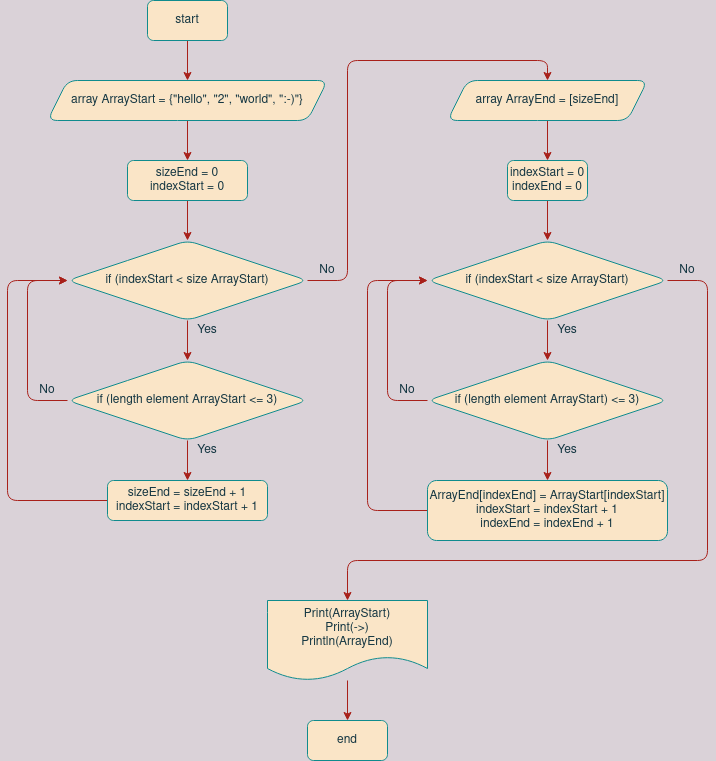

The diagram above was exported from draw.io. Its source (the exported page's mxGraphModel, read from the mxfile embedded in the PNG):
<mxGraphModel dx="1176" dy="733" grid="1" gridSize="10" guides="1" tooltips="1" connect="1" arrows="1" fold="1" page="1" pageScale="1" pageWidth="827" pageHeight="1169" background="#DAD2D8" math="0" shadow="0">
  <root>
    <mxCell id="0" />
    <mxCell id="1" parent="0" />
    <mxCell id="QJNi0btSnSBaLrDgE5uj-4" value="" style="edgeStyle=orthogonalEdgeStyle;rounded=1;orthogonalLoop=1;jettySize=auto;html=1;labelBackgroundColor=#DAD2D8;strokeColor=#A8201A;fontColor=#143642;" parent="1" source="QJNi0btSnSBaLrDgE5uj-1" target="QJNi0btSnSBaLrDgE5uj-3" edge="1">
      <mxGeometry relative="1" as="geometry" />
    </mxCell>
    <mxCell id="QJNi0btSnSBaLrDgE5uj-1" value="&lt;div&gt;start&lt;/div&gt;" style="rounded=1;whiteSpace=wrap;html=1;fillColor=#FAE5C7;strokeColor=#0F8B8D;fontColor=#143642;" parent="1" vertex="1">
      <mxGeometry x="200" y="40" width="80" height="40" as="geometry" />
    </mxCell>
    <mxCell id="QJNi0btSnSBaLrDgE5uj-2" value="&lt;div&gt;end&lt;/div&gt;" style="rounded=1;whiteSpace=wrap;html=1;fillColor=#FAE5C7;strokeColor=#0F8B8D;fontColor=#143642;" parent="1" vertex="1">
      <mxGeometry x="360" y="760" width="80" height="40" as="geometry" />
    </mxCell>
    <mxCell id="QJNi0btSnSBaLrDgE5uj-9" value="" style="edgeStyle=orthogonalEdgeStyle;rounded=1;orthogonalLoop=1;jettySize=auto;html=1;labelBackgroundColor=#DAD2D8;strokeColor=#A8201A;fontColor=#143642;" parent="1" source="QJNi0btSnSBaLrDgE5uj-3" target="QJNi0btSnSBaLrDgE5uj-8" edge="1">
      <mxGeometry relative="1" as="geometry" />
    </mxCell>
    <mxCell id="QJNi0btSnSBaLrDgE5uj-3" value="&lt;div&gt;array ArrayStart = {&quot;hello&quot;, &quot;2&quot;, &quot;world&quot;, &quot;:-)&quot;}&lt;/div&gt;" style="shape=parallelogram;perimeter=parallelogramPerimeter;whiteSpace=wrap;html=1;fixedSize=1;fillColor=#FAE5C7;strokeColor=#0F8B8D;rounded=1;fontColor=#143642;" parent="1" vertex="1">
      <mxGeometry x="100" y="120" width="280" height="40" as="geometry" />
    </mxCell>
    <mxCell id="QJNi0btSnSBaLrDgE5uj-12" value="" style="edgeStyle=orthogonalEdgeStyle;rounded=1;orthogonalLoop=1;jettySize=auto;html=1;labelBackgroundColor=#DAD2D8;strokeColor=#A8201A;fontColor=#143642;" parent="1" source="QJNi0btSnSBaLrDgE5uj-6" target="QJNi0btSnSBaLrDgE5uj-11" edge="1">
      <mxGeometry relative="1" as="geometry" />
    </mxCell>
    <mxCell id="QJNi0btSnSBaLrDgE5uj-24" value="" style="edgeStyle=orthogonalEdgeStyle;rounded=1;orthogonalLoop=1;jettySize=auto;html=1;entryX=0.5;entryY=0;entryDx=0;entryDy=0;labelBackgroundColor=#DAD2D8;strokeColor=#A8201A;fontColor=#143642;" parent="1" source="QJNi0btSnSBaLrDgE5uj-6" target="QJNi0btSnSBaLrDgE5uj-23" edge="1">
      <mxGeometry relative="1" as="geometry">
        <Array as="points">
          <mxPoint x="400" y="320" />
          <mxPoint x="400" y="100" />
          <mxPoint x="600" y="100" />
        </Array>
      </mxGeometry>
    </mxCell>
    <mxCell id="QJNi0btSnSBaLrDgE5uj-6" value="&lt;div&gt;if (indexStart &amp;lt; size ArrayStart)&lt;/div&gt;" style="rhombus;whiteSpace=wrap;html=1;fillColor=#FAE5C7;strokeColor=#0F8B8D;rounded=1;fontColor=#143642;" parent="1" vertex="1">
      <mxGeometry x="120" y="280" width="240" height="80" as="geometry" />
    </mxCell>
    <mxCell id="QJNi0btSnSBaLrDgE5uj-10" value="" style="edgeStyle=orthogonalEdgeStyle;rounded=1;orthogonalLoop=1;jettySize=auto;html=1;labelBackgroundColor=#DAD2D8;strokeColor=#A8201A;fontColor=#143642;" parent="1" source="QJNi0btSnSBaLrDgE5uj-8" target="QJNi0btSnSBaLrDgE5uj-6" edge="1">
      <mxGeometry relative="1" as="geometry" />
    </mxCell>
    <mxCell id="QJNi0btSnSBaLrDgE5uj-8" value="&lt;div&gt;sizeEnd = 0&lt;/div&gt;indexStart = 0" style="rounded=1;whiteSpace=wrap;html=1;fillColor=#FAE5C7;strokeColor=#0F8B8D;fontColor=#143642;" parent="1" vertex="1">
      <mxGeometry x="180" y="200" width="120" height="40" as="geometry" />
    </mxCell>
    <mxCell id="QJNi0btSnSBaLrDgE5uj-14" value="" style="edgeStyle=orthogonalEdgeStyle;rounded=1;orthogonalLoop=1;jettySize=auto;html=1;labelBackgroundColor=#DAD2D8;strokeColor=#A8201A;fontColor=#143642;" parent="1" source="QJNi0btSnSBaLrDgE5uj-11" target="QJNi0btSnSBaLrDgE5uj-13" edge="1">
      <mxGeometry relative="1" as="geometry" />
    </mxCell>
    <mxCell id="QJNi0btSnSBaLrDgE5uj-18" style="edgeStyle=orthogonalEdgeStyle;rounded=1;orthogonalLoop=1;jettySize=auto;html=1;entryX=0;entryY=0.5;entryDx=0;entryDy=0;labelBackgroundColor=#DAD2D8;strokeColor=#A8201A;fontColor=#143642;" parent="1" source="QJNi0btSnSBaLrDgE5uj-11" target="QJNi0btSnSBaLrDgE5uj-6" edge="1">
      <mxGeometry relative="1" as="geometry">
        <Array as="points">
          <mxPoint x="80" y="440" />
          <mxPoint x="80" y="320" />
        </Array>
      </mxGeometry>
    </mxCell>
    <mxCell id="QJNi0btSnSBaLrDgE5uj-11" value="if (length element ArrayStart &amp;lt;= 3)" style="rhombus;whiteSpace=wrap;html=1;fillColor=#FAE5C7;strokeColor=#0F8B8D;rounded=1;fontColor=#143642;" parent="1" vertex="1">
      <mxGeometry x="120" y="400" width="240" height="80" as="geometry" />
    </mxCell>
    <mxCell id="QJNi0btSnSBaLrDgE5uj-15" style="edgeStyle=orthogonalEdgeStyle;rounded=1;orthogonalLoop=1;jettySize=auto;html=1;entryX=0;entryY=0.5;entryDx=0;entryDy=0;labelBackgroundColor=#DAD2D8;strokeColor=#A8201A;fontColor=#143642;" parent="1" source="QJNi0btSnSBaLrDgE5uj-13" target="QJNi0btSnSBaLrDgE5uj-6" edge="1">
      <mxGeometry relative="1" as="geometry">
        <Array as="points">
          <mxPoint x="60" y="540" />
          <mxPoint x="60" y="320" />
        </Array>
      </mxGeometry>
    </mxCell>
    <mxCell id="QJNi0btSnSBaLrDgE5uj-13" value="&lt;div&gt;sizeEnd = sizeEnd + 1&lt;/div&gt;&lt;div&gt;indexStart = indexStart + 1&lt;br&gt;&lt;/div&gt;" style="whiteSpace=wrap;html=1;fillColor=#FAE5C7;strokeColor=#0F8B8D;rounded=1;fontColor=#143642;" parent="1" vertex="1">
      <mxGeometry x="160" y="520" width="160" height="40" as="geometry" />
    </mxCell>
    <mxCell id="QJNi0btSnSBaLrDgE5uj-16" value="Yes" style="text;html=1;strokeColor=none;fillColor=none;align=center;verticalAlign=middle;whiteSpace=wrap;rounded=1;fontColor=#143642;" parent="1" vertex="1">
      <mxGeometry x="240" y="480" width="40" height="20" as="geometry" />
    </mxCell>
    <mxCell id="QJNi0btSnSBaLrDgE5uj-17" value="No" style="text;html=1;strokeColor=none;fillColor=none;align=center;verticalAlign=middle;whiteSpace=wrap;rounded=1;fontColor=#143642;" parent="1" vertex="1">
      <mxGeometry x="80" y="420" width="40" height="20" as="geometry" />
    </mxCell>
    <mxCell id="QJNi0btSnSBaLrDgE5uj-19" value="Yes" style="text;html=1;strokeColor=none;fillColor=none;align=center;verticalAlign=middle;whiteSpace=wrap;rounded=1;fontColor=#143642;" parent="1" vertex="1">
      <mxGeometry x="240" y="360" width="40" height="20" as="geometry" />
    </mxCell>
    <mxCell id="QJNi0btSnSBaLrDgE5uj-20" value="No" style="text;html=1;strokeColor=none;fillColor=none;align=center;verticalAlign=middle;whiteSpace=wrap;rounded=1;fontColor=#143642;" parent="1" vertex="1">
      <mxGeometry x="360" y="300" width="40" height="20" as="geometry" />
    </mxCell>
    <mxCell id="QJNi0btSnSBaLrDgE5uj-26" value="" style="edgeStyle=orthogonalEdgeStyle;rounded=1;orthogonalLoop=1;jettySize=auto;html=1;labelBackgroundColor=#DAD2D8;strokeColor=#A8201A;fontColor=#143642;" parent="1" source="QJNi0btSnSBaLrDgE5uj-23" target="QJNi0btSnSBaLrDgE5uj-25" edge="1">
      <mxGeometry relative="1" as="geometry" />
    </mxCell>
    <mxCell id="QJNi0btSnSBaLrDgE5uj-23" value="&lt;div&gt;array ArrayEnd = [sizeEnd]&lt;br&gt;&lt;/div&gt;" style="shape=parallelogram;perimeter=parallelogramPerimeter;whiteSpace=wrap;html=1;fixedSize=1;fillColor=#FAE5C7;strokeColor=#0F8B8D;rounded=1;fontColor=#143642;" parent="1" vertex="1">
      <mxGeometry x="500" y="120" width="200" height="40" as="geometry" />
    </mxCell>
    <mxCell id="QJNi0btSnSBaLrDgE5uj-28" value="" style="edgeStyle=orthogonalEdgeStyle;rounded=1;orthogonalLoop=1;jettySize=auto;html=1;labelBackgroundColor=#DAD2D8;strokeColor=#A8201A;fontColor=#143642;" parent="1" source="QJNi0btSnSBaLrDgE5uj-25" target="QJNi0btSnSBaLrDgE5uj-27" edge="1">
      <mxGeometry relative="1" as="geometry" />
    </mxCell>
    <mxCell id="QJNi0btSnSBaLrDgE5uj-25" value="&lt;div&gt;indexStart = 0&lt;/div&gt;indexEnd = 0" style="rounded=1;whiteSpace=wrap;html=1;fillColor=#FAE5C7;strokeColor=#0F8B8D;fontColor=#143642;" parent="1" vertex="1">
      <mxGeometry x="560" y="200" width="80" height="40" as="geometry" />
    </mxCell>
    <mxCell id="QJNi0btSnSBaLrDgE5uj-30" value="" style="edgeStyle=orthogonalEdgeStyle;rounded=1;orthogonalLoop=1;jettySize=auto;html=1;labelBackgroundColor=#DAD2D8;strokeColor=#A8201A;fontColor=#143642;" parent="1" source="QJNi0btSnSBaLrDgE5uj-27" target="QJNi0btSnSBaLrDgE5uj-29" edge="1">
      <mxGeometry relative="1" as="geometry" />
    </mxCell>
    <mxCell id="QJNi0btSnSBaLrDgE5uj-39" style="edgeStyle=orthogonalEdgeStyle;rounded=1;orthogonalLoop=1;jettySize=auto;html=1;entryX=0.5;entryY=0;entryDx=0;entryDy=0;labelBackgroundColor=#DAD2D8;strokeColor=#A8201A;fontColor=#143642;" parent="1" source="QJNi0btSnSBaLrDgE5uj-27" target="QJNi0btSnSBaLrDgE5uj-38" edge="1">
      <mxGeometry relative="1" as="geometry">
        <Array as="points">
          <mxPoint x="760" y="320" />
          <mxPoint x="760" y="600" />
          <mxPoint x="400" y="600" />
        </Array>
      </mxGeometry>
    </mxCell>
    <mxCell id="QJNi0btSnSBaLrDgE5uj-27" value="&lt;div&gt;if (indexStart &amp;lt; size ArrayStart)&lt;/div&gt;" style="rhombus;whiteSpace=wrap;html=1;fillColor=#FAE5C7;strokeColor=#0F8B8D;rounded=1;fontColor=#143642;" parent="1" vertex="1">
      <mxGeometry x="480" y="280" width="240" height="80" as="geometry" />
    </mxCell>
    <mxCell id="QJNi0btSnSBaLrDgE5uj-32" value="" style="edgeStyle=orthogonalEdgeStyle;rounded=1;orthogonalLoop=1;jettySize=auto;html=1;labelBackgroundColor=#DAD2D8;strokeColor=#A8201A;fontColor=#143642;" parent="1" source="QJNi0btSnSBaLrDgE5uj-29" target="QJNi0btSnSBaLrDgE5uj-31" edge="1">
      <mxGeometry relative="1" as="geometry" />
    </mxCell>
    <mxCell id="QJNi0btSnSBaLrDgE5uj-34" style="edgeStyle=orthogonalEdgeStyle;rounded=1;orthogonalLoop=1;jettySize=auto;html=1;entryX=0;entryY=0.5;entryDx=0;entryDy=0;labelBackgroundColor=#DAD2D8;strokeColor=#A8201A;fontColor=#143642;" parent="1" source="QJNi0btSnSBaLrDgE5uj-29" target="QJNi0btSnSBaLrDgE5uj-27" edge="1">
      <mxGeometry relative="1" as="geometry">
        <Array as="points">
          <mxPoint x="440" y="440" />
          <mxPoint x="440" y="320" />
        </Array>
      </mxGeometry>
    </mxCell>
    <mxCell id="QJNi0btSnSBaLrDgE5uj-29" value="if (length element ArrayStart) &amp;lt;= 3)" style="rhombus;whiteSpace=wrap;html=1;fillColor=#FAE5C7;strokeColor=#0F8B8D;rounded=1;fontColor=#143642;" parent="1" vertex="1">
      <mxGeometry x="480" y="400" width="240" height="80" as="geometry" />
    </mxCell>
    <mxCell id="QJNi0btSnSBaLrDgE5uj-37" style="edgeStyle=orthogonalEdgeStyle;rounded=1;orthogonalLoop=1;jettySize=auto;html=1;entryX=0;entryY=0.5;entryDx=0;entryDy=0;labelBackgroundColor=#DAD2D8;strokeColor=#A8201A;fontColor=#143642;" parent="1" source="QJNi0btSnSBaLrDgE5uj-31" target="QJNi0btSnSBaLrDgE5uj-27" edge="1">
      <mxGeometry relative="1" as="geometry">
        <Array as="points">
          <mxPoint x="420" y="550" />
          <mxPoint x="420" y="320" />
        </Array>
      </mxGeometry>
    </mxCell>
    <mxCell id="QJNi0btSnSBaLrDgE5uj-31" value="&lt;div&gt;ArrayEnd[indexEnd] = ArrayStart[indexStart]&lt;/div&gt;&lt;div&gt;indexStart = indexStart + 1&lt;/div&gt;&lt;div&gt;indexEnd = indexEnd + 1&lt;br&gt;&lt;/div&gt;" style="whiteSpace=wrap;html=1;fillColor=#FAE5C7;strokeColor=#0F8B8D;rounded=1;fontColor=#143642;" parent="1" vertex="1">
      <mxGeometry x="480" y="520" width="240" height="60" as="geometry" />
    </mxCell>
    <mxCell id="QJNi0btSnSBaLrDgE5uj-33" value="Yes" style="text;html=1;strokeColor=none;fillColor=none;align=center;verticalAlign=middle;whiteSpace=wrap;rounded=1;fontColor=#143642;" parent="1" vertex="1">
      <mxGeometry x="600" y="480" width="40" height="20" as="geometry" />
    </mxCell>
    <mxCell id="QJNi0btSnSBaLrDgE5uj-35" value="No" style="text;html=1;strokeColor=none;fillColor=none;align=center;verticalAlign=middle;whiteSpace=wrap;rounded=1;fontColor=#143642;" parent="1" vertex="1">
      <mxGeometry x="440" y="420" width="40" height="20" as="geometry" />
    </mxCell>
    <mxCell id="QJNi0btSnSBaLrDgE5uj-40" value="" style="edgeStyle=orthogonalEdgeStyle;rounded=1;orthogonalLoop=1;jettySize=auto;html=1;labelBackgroundColor=#DAD2D8;strokeColor=#A8201A;fontColor=#143642;" parent="1" source="QJNi0btSnSBaLrDgE5uj-38" target="QJNi0btSnSBaLrDgE5uj-2" edge="1">
      <mxGeometry relative="1" as="geometry" />
    </mxCell>
    <mxCell id="QJNi0btSnSBaLrDgE5uj-38" value="&lt;div&gt;Print(ArrayStart)&lt;/div&gt;&lt;div&gt;Print(-&amp;gt;)&lt;/div&gt;&lt;div&gt;Println(ArrayEnd)&lt;br&gt;&lt;/div&gt;" style="shape=document;whiteSpace=wrap;html=1;boundedLbl=1;fillColor=#FAE5C7;strokeColor=#0F8B8D;fontColor=#143642;rounded=1;" parent="1" vertex="1">
      <mxGeometry x="320" y="640" width="160" height="80" as="geometry" />
    </mxCell>
    <mxCell id="dnH3hERISClgqaJIzEoA-2" value="No" style="text;html=1;strokeColor=none;fillColor=none;align=center;verticalAlign=middle;whiteSpace=wrap;rounded=1;fontColor=#143642;" vertex="1" parent="1">
      <mxGeometry x="720" y="300" width="40" height="20" as="geometry" />
    </mxCell>
    <mxCell id="dnH3hERISClgqaJIzEoA-3" value="Yes" style="text;html=1;strokeColor=none;fillColor=none;align=center;verticalAlign=middle;whiteSpace=wrap;rounded=1;fontColor=#143642;" vertex="1" parent="1">
      <mxGeometry x="600" y="360" width="40" height="20" as="geometry" />
    </mxCell>
  </root>
</mxGraphModel>